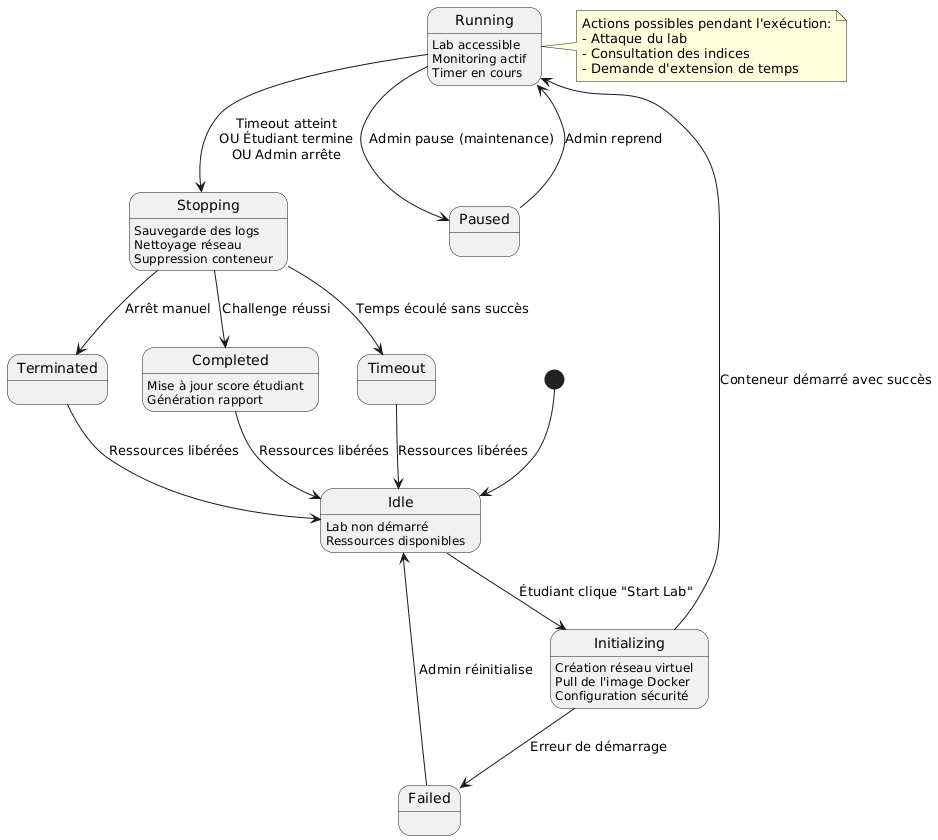

The diagram above was rendered by PlantUML. Its source (embedded in the PNG):
@startuml
[*] --> Idle

Idle : Lab non démarré
Idle : Ressources disponibles

Idle --> Initializing : Étudiant clique "Start Lab"

Initializing : Création réseau virtuel
Initializing : Pull de l'image Docker
Initializing : Configuration sécurité

Initializing --> Running : Conteneur démarré avec succès
Initializing --> Failed : Erreur de démarrage

Running : Lab accessible
Running : Monitoring actif
Running : Timer en cours

Running --> Paused : Admin pause (maintenance)
Paused --> Running : Admin reprend

Running --> Stopping : Timeout atteint\nOU Étudiant termine\nOU Admin arrête

Stopping : Sauvegarde des logs
Stopping : Nettoyage réseau
Stopping : Suppression conteneur

Stopping --> Completed : Challenge réussi
Stopping --> Timeout : Temps écoulé sans succès
Stopping --> Terminated : Arrêt manuel

Failed --> Idle : Admin réinitialise
Completed --> Idle : Ressources libérées
Timeout --> Idle : Ressources libérées
Terminated --> Idle : Ressources libérées

Completed : Mise à jour score étudiant
Completed : Génération rapport

note right of Running
  Actions possibles pendant l'exécution:
  - Attaque du lab
  - Consultation des indices
  - Demande d'extension de temps
end note
@enduml